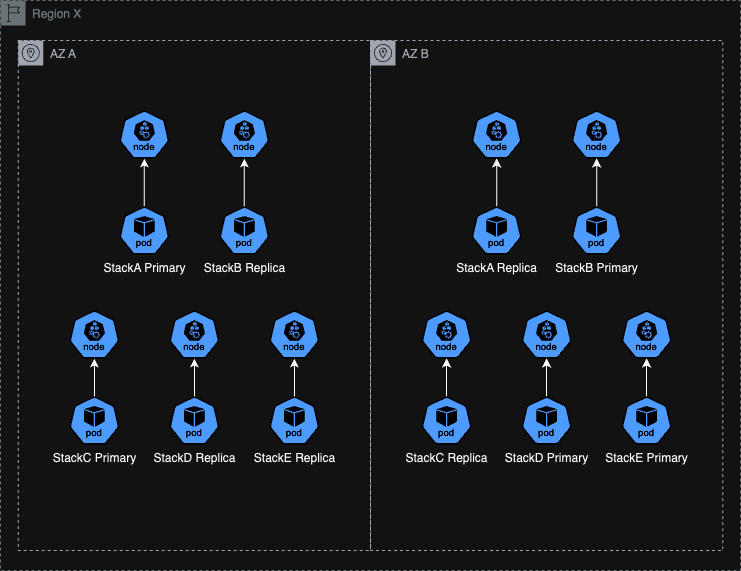

The diagram above was exported from draw.io. Its source (the exported page's mxGraphModel, read from the mxfile embedded in the PNG):
<mxGraphModel dx="1159" dy="785" grid="1" gridSize="10" guides="1" tooltips="1" connect="1" arrows="1" fold="1" page="1" pageScale="1" pageWidth="850" pageHeight="1100" math="0" shadow="0">
  <root>
    <mxCell id="0" />
    <mxCell id="1" parent="0" />
    <mxCell id="MOiCg1HOgPq1kuvATPZi-11" value="AZ B" style="sketch=0;outlineConnect=0;gradientColor=none;html=1;whiteSpace=wrap;fontSize=12;fontStyle=0;shape=mxgraph.aws4.group;grIcon=mxgraph.aws4.group_availability_zone;strokeColor=#545B64;fillColor=none;verticalAlign=top;align=left;spacingLeft=30;fontColor=#545B64;dashed=1;" parent="1" vertex="1">
      <mxGeometry x="450" y="60" width="352.25" height="510" as="geometry" />
    </mxCell>
    <mxCell id="MOiCg1HOgPq1kuvATPZi-12" value="Region X" style="sketch=0;outlineConnect=0;gradientColor=none;html=1;whiteSpace=wrap;fontSize=12;fontStyle=0;shape=mxgraph.aws4.group;grIcon=mxgraph.aws4.group_region;strokeColor=#879196;fillColor=none;verticalAlign=top;align=left;spacingLeft=30;fontColor=#879196;dashed=1;" parent="1" vertex="1">
      <mxGeometry x="80" y="20" width="740" height="570" as="geometry" />
    </mxCell>
    <mxCell id="4WWCCHw3BQXAuJQzUIK3-14" value="" style="edgeStyle=orthogonalEdgeStyle;rounded=0;orthogonalLoop=1;jettySize=auto;html=1;" edge="1" parent="1" source="MOiCg1HOgPq1kuvATPZi-5" target="4WWCCHw3BQXAuJQzUIK3-13">
      <mxGeometry relative="1" as="geometry" />
    </mxCell>
    <mxCell id="MOiCg1HOgPq1kuvATPZi-5" value="StackA Replica" style="aspect=fixed;sketch=0;html=1;dashed=0;whitespace=wrap;verticalLabelPosition=bottom;verticalAlign=top;fillColor=#2875E2;strokeColor=#ffffff;points=[[0.005,0.63,0],[0.1,0.2,0],[0.9,0.2,0],[0.5,0,0],[0.995,0.63,0],[0.72,0.99,0],[0.5,1,0],[0.28,0.99,0]];shape=mxgraph.kubernetes.icon2;kubernetesLabel=1;prIcon=pod" parent="1" vertex="1">
      <mxGeometry x="551.13" y="226" width="50" height="48" as="geometry" />
    </mxCell>
    <mxCell id="4WWCCHw3BQXAuJQzUIK3-16" value="" style="edgeStyle=orthogonalEdgeStyle;rounded=0;orthogonalLoop=1;jettySize=auto;html=1;" edge="1" parent="1" source="MOiCg1HOgPq1kuvATPZi-7" target="4WWCCHw3BQXAuJQzUIK3-15">
      <mxGeometry relative="1" as="geometry" />
    </mxCell>
    <mxCell id="MOiCg1HOgPq1kuvATPZi-7" value="StackB Primary" style="aspect=fixed;sketch=0;html=1;dashed=0;whitespace=wrap;verticalLabelPosition=bottom;verticalAlign=top;fillColor=#2875E2;strokeColor=#ffffff;points=[[0.005,0.63,0],[0.1,0.2,0],[0.9,0.2,0],[0.5,0,0],[0.995,0.63,0],[0.72,0.99,0],[0.5,1,0],[0.28,0.99,0]];shape=mxgraph.kubernetes.icon2;kubernetesLabel=1;prIcon=pod" parent="1" vertex="1">
      <mxGeometry x="651.13" y="226" width="50" height="48" as="geometry" />
    </mxCell>
    <mxCell id="4WWCCHw3BQXAuJQzUIK3-18" value="" style="edgeStyle=orthogonalEdgeStyle;rounded=0;orthogonalLoop=1;jettySize=auto;html=1;" edge="1" parent="1" source="MOiCg1HOgPq1kuvATPZi-13" target="4WWCCHw3BQXAuJQzUIK3-17">
      <mxGeometry relative="1" as="geometry" />
    </mxCell>
    <mxCell id="MOiCg1HOgPq1kuvATPZi-13" value="StackC Replica" style="aspect=fixed;sketch=0;html=1;dashed=0;whitespace=wrap;verticalLabelPosition=bottom;verticalAlign=top;fillColor=#2875E2;strokeColor=#ffffff;points=[[0.005,0.63,0],[0.1,0.2,0],[0.9,0.2,0],[0.5,0,0],[0.995,0.63,0],[0.72,0.99,0],[0.5,1,0],[0.28,0.99,0]];shape=mxgraph.kubernetes.icon2;kubernetesLabel=1;prIcon=pod" parent="1" vertex="1">
      <mxGeometry x="501.13" y="416" width="50" height="48" as="geometry" />
    </mxCell>
    <mxCell id="4WWCCHw3BQXAuJQzUIK3-20" value="" style="edgeStyle=orthogonalEdgeStyle;rounded=0;orthogonalLoop=1;jettySize=auto;html=1;" edge="1" parent="1" source="MOiCg1HOgPq1kuvATPZi-14" target="4WWCCHw3BQXAuJQzUIK3-19">
      <mxGeometry relative="1" as="geometry" />
    </mxCell>
    <mxCell id="MOiCg1HOgPq1kuvATPZi-14" value="StackD Primary" style="aspect=fixed;sketch=0;html=1;dashed=0;whitespace=wrap;verticalLabelPosition=bottom;verticalAlign=top;fillColor=#2875E2;strokeColor=#ffffff;points=[[0.005,0.63,0],[0.1,0.2,0],[0.9,0.2,0],[0.5,0,0],[0.995,0.63,0],[0.72,0.99,0],[0.5,1,0],[0.28,0.99,0]];shape=mxgraph.kubernetes.icon2;kubernetesLabel=1;prIcon=pod" parent="1" vertex="1">
      <mxGeometry x="601.13" y="416" width="50" height="48" as="geometry" />
    </mxCell>
    <mxCell id="4WWCCHw3BQXAuJQzUIK3-22" value="" style="edgeStyle=orthogonalEdgeStyle;rounded=0;orthogonalLoop=1;jettySize=auto;html=1;" edge="1" parent="1" source="MOiCg1HOgPq1kuvATPZi-16" target="4WWCCHw3BQXAuJQzUIK3-21">
      <mxGeometry relative="1" as="geometry" />
    </mxCell>
    <mxCell id="MOiCg1HOgPq1kuvATPZi-16" value="StackE Primary" style="aspect=fixed;sketch=0;html=1;dashed=0;whitespace=wrap;verticalLabelPosition=bottom;verticalAlign=top;fillColor=#2875E2;strokeColor=#ffffff;points=[[0.005,0.63,0],[0.1,0.2,0],[0.9,0.2,0],[0.5,0,0],[0.995,0.63,0],[0.72,0.99,0],[0.5,1,0],[0.28,0.99,0]];shape=mxgraph.kubernetes.icon2;kubernetesLabel=1;prIcon=pod" parent="1" vertex="1">
      <mxGeometry x="701.13" y="416" width="50" height="48" as="geometry" />
    </mxCell>
    <mxCell id="MOiCg1HOgPq1kuvATPZi-25" value="AZ A" style="sketch=0;outlineConnect=0;gradientColor=none;html=1;whiteSpace=wrap;fontSize=12;fontStyle=0;shape=mxgraph.aws4.group;grIcon=mxgraph.aws4.group_availability_zone;strokeColor=#545B64;fillColor=none;verticalAlign=top;align=left;spacingLeft=30;fontColor=#545B64;dashed=1;" parent="1" vertex="1">
      <mxGeometry x="97.75" y="60" width="352.25" height="510" as="geometry" />
    </mxCell>
    <mxCell id="4WWCCHw3BQXAuJQzUIK3-4" value="" style="edgeStyle=orthogonalEdgeStyle;rounded=0;orthogonalLoop=1;jettySize=auto;html=1;" edge="1" parent="1" source="MOiCg1HOgPq1kuvATPZi-27" target="4WWCCHw3BQXAuJQzUIK3-3">
      <mxGeometry relative="1" as="geometry" />
    </mxCell>
    <mxCell id="MOiCg1HOgPq1kuvATPZi-27" value="StackA Primary" style="aspect=fixed;sketch=0;html=1;dashed=0;whitespace=wrap;verticalLabelPosition=bottom;verticalAlign=top;fillColor=#2875E2;strokeColor=#ffffff;points=[[0.005,0.63,0],[0.1,0.2,0],[0.9,0.2,0],[0.5,0,0],[0.995,0.63,0],[0.72,0.99,0],[0.5,1,0],[0.28,0.99,0]];shape=mxgraph.kubernetes.icon2;kubernetesLabel=1;prIcon=pod" parent="1" vertex="1">
      <mxGeometry x="198.87" y="226" width="50" height="48" as="geometry" />
    </mxCell>
    <mxCell id="4WWCCHw3BQXAuJQzUIK3-6" value="" style="edgeStyle=orthogonalEdgeStyle;rounded=0;orthogonalLoop=1;jettySize=auto;html=1;" edge="1" parent="1" source="MOiCg1HOgPq1kuvATPZi-29" target="4WWCCHw3BQXAuJQzUIK3-5">
      <mxGeometry relative="1" as="geometry" />
    </mxCell>
    <mxCell id="MOiCg1HOgPq1kuvATPZi-29" value="StackB Replica" style="aspect=fixed;sketch=0;html=1;dashed=0;whitespace=wrap;verticalLabelPosition=bottom;verticalAlign=top;fillColor=#2875E2;strokeColor=#ffffff;points=[[0.005,0.63,0],[0.1,0.2,0],[0.9,0.2,0],[0.5,0,0],[0.995,0.63,0],[0.72,0.99,0],[0.5,1,0],[0.28,0.99,0]];shape=mxgraph.kubernetes.icon2;kubernetesLabel=1;prIcon=pod" parent="1" vertex="1">
      <mxGeometry x="298.87" y="226" width="50" height="48" as="geometry" />
    </mxCell>
    <mxCell id="4WWCCHw3BQXAuJQzUIK3-8" value="" style="edgeStyle=orthogonalEdgeStyle;rounded=0;orthogonalLoop=1;jettySize=auto;html=1;" edge="1" parent="1" source="MOiCg1HOgPq1kuvATPZi-32" target="4WWCCHw3BQXAuJQzUIK3-7">
      <mxGeometry relative="1" as="geometry" />
    </mxCell>
    <mxCell id="MOiCg1HOgPq1kuvATPZi-32" value="StackC Primary" style="aspect=fixed;sketch=0;html=1;dashed=0;whitespace=wrap;verticalLabelPosition=bottom;verticalAlign=top;fillColor=#2875E2;strokeColor=#ffffff;points=[[0.005,0.63,0],[0.1,0.2,0],[0.9,0.2,0],[0.5,0,0],[0.995,0.63,0],[0.72,0.99,0],[0.5,1,0],[0.28,0.99,0]];shape=mxgraph.kubernetes.icon2;kubernetesLabel=1;prIcon=pod" parent="1" vertex="1">
      <mxGeometry x="148.87" y="416" width="50" height="48" as="geometry" />
    </mxCell>
    <mxCell id="4WWCCHw3BQXAuJQzUIK3-10" value="" style="edgeStyle=orthogonalEdgeStyle;rounded=0;orthogonalLoop=1;jettySize=auto;html=1;" edge="1" parent="1" source="MOiCg1HOgPq1kuvATPZi-34" target="4WWCCHw3BQXAuJQzUIK3-9">
      <mxGeometry relative="1" as="geometry" />
    </mxCell>
    <mxCell id="MOiCg1HOgPq1kuvATPZi-34" value="StackD Replica" style="aspect=fixed;sketch=0;html=1;dashed=0;whitespace=wrap;verticalLabelPosition=bottom;verticalAlign=top;fillColor=#2875E2;strokeColor=#ffffff;points=[[0.005,0.63,0],[0.1,0.2,0],[0.9,0.2,0],[0.5,0,0],[0.995,0.63,0],[0.72,0.99,0],[0.5,1,0],[0.28,0.99,0]];shape=mxgraph.kubernetes.icon2;kubernetesLabel=1;prIcon=pod" parent="1" vertex="1">
      <mxGeometry x="248.87" y="416" width="50" height="48" as="geometry" />
    </mxCell>
    <mxCell id="4WWCCHw3BQXAuJQzUIK3-12" value="" style="edgeStyle=orthogonalEdgeStyle;rounded=0;orthogonalLoop=1;jettySize=auto;html=1;" edge="1" parent="1" source="MOiCg1HOgPq1kuvATPZi-36" target="4WWCCHw3BQXAuJQzUIK3-11">
      <mxGeometry relative="1" as="geometry" />
    </mxCell>
    <mxCell id="MOiCg1HOgPq1kuvATPZi-36" value="StackE Replica" style="aspect=fixed;sketch=0;html=1;dashed=0;whitespace=wrap;verticalLabelPosition=bottom;verticalAlign=top;fillColor=#2875E2;strokeColor=#ffffff;points=[[0.005,0.63,0],[0.1,0.2,0],[0.9,0.2,0],[0.5,0,0],[0.995,0.63,0],[0.72,0.99,0],[0.5,1,0],[0.28,0.99,0]];shape=mxgraph.kubernetes.icon2;kubernetesLabel=1;prIcon=pod" parent="1" vertex="1">
      <mxGeometry x="348.87" y="416" width="50" height="48" as="geometry" />
    </mxCell>
    <mxCell id="4WWCCHw3BQXAuJQzUIK3-3" value="" style="aspect=fixed;sketch=0;html=1;dashed=0;whitespace=wrap;verticalLabelPosition=bottom;verticalAlign=top;fillColor=#2875E2;strokeColor=#ffffff;points=[[0.005,0.63,0],[0.1,0.2,0],[0.9,0.2,0],[0.5,0,0],[0.995,0.63,0],[0.72,0.99,0],[0.5,1,0],[0.28,0.99,0]];shape=mxgraph.kubernetes.icon2;kubernetesLabel=1;prIcon=node" vertex="1" parent="1">
      <mxGeometry x="198.87" y="130" width="50" height="48" as="geometry" />
    </mxCell>
    <mxCell id="4WWCCHw3BQXAuJQzUIK3-5" value="" style="aspect=fixed;sketch=0;html=1;dashed=0;whitespace=wrap;verticalLabelPosition=bottom;verticalAlign=top;fillColor=#2875E2;strokeColor=#ffffff;points=[[0.005,0.63,0],[0.1,0.2,0],[0.9,0.2,0],[0.5,0,0],[0.995,0.63,0],[0.72,0.99,0],[0.5,1,0],[0.28,0.99,0]];shape=mxgraph.kubernetes.icon2;kubernetesLabel=1;prIcon=node" vertex="1" parent="1">
      <mxGeometry x="298.87" y="130" width="50" height="48" as="geometry" />
    </mxCell>
    <mxCell id="4WWCCHw3BQXAuJQzUIK3-7" value="" style="aspect=fixed;sketch=0;html=1;dashed=0;whitespace=wrap;verticalLabelPosition=bottom;verticalAlign=top;fillColor=#2875E2;strokeColor=#ffffff;points=[[0.005,0.63,0],[0.1,0.2,0],[0.9,0.2,0],[0.5,0,0],[0.995,0.63,0],[0.72,0.99,0],[0.5,1,0],[0.28,0.99,0]];shape=mxgraph.kubernetes.icon2;kubernetesLabel=1;prIcon=node" vertex="1" parent="1">
      <mxGeometry x="148.87" y="330" width="50" height="48" as="geometry" />
    </mxCell>
    <mxCell id="4WWCCHw3BQXAuJQzUIK3-9" value="" style="aspect=fixed;sketch=0;html=1;dashed=0;whitespace=wrap;verticalLabelPosition=bottom;verticalAlign=top;fillColor=#2875E2;strokeColor=#ffffff;points=[[0.005,0.63,0],[0.1,0.2,0],[0.9,0.2,0],[0.5,0,0],[0.995,0.63,0],[0.72,0.99,0],[0.5,1,0],[0.28,0.99,0]];shape=mxgraph.kubernetes.icon2;kubernetesLabel=1;prIcon=node" vertex="1" parent="1">
      <mxGeometry x="248.87" y="330" width="50" height="48" as="geometry" />
    </mxCell>
    <mxCell id="4WWCCHw3BQXAuJQzUIK3-11" value="" style="aspect=fixed;sketch=0;html=1;dashed=0;whitespace=wrap;verticalLabelPosition=bottom;verticalAlign=top;fillColor=#2875E2;strokeColor=#ffffff;points=[[0.005,0.63,0],[0.1,0.2,0],[0.9,0.2,0],[0.5,0,0],[0.995,0.63,0],[0.72,0.99,0],[0.5,1,0],[0.28,0.99,0]];shape=mxgraph.kubernetes.icon2;kubernetesLabel=1;prIcon=node" vertex="1" parent="1">
      <mxGeometry x="348.87" y="330" width="50" height="48" as="geometry" />
    </mxCell>
    <mxCell id="4WWCCHw3BQXAuJQzUIK3-13" value="" style="aspect=fixed;sketch=0;html=1;dashed=0;whitespace=wrap;verticalLabelPosition=bottom;verticalAlign=top;fillColor=#2875E2;strokeColor=#ffffff;points=[[0.005,0.63,0],[0.1,0.2,0],[0.9,0.2,0],[0.5,0,0],[0.995,0.63,0],[0.72,0.99,0],[0.5,1,0],[0.28,0.99,0]];shape=mxgraph.kubernetes.icon2;kubernetesLabel=1;prIcon=node" vertex="1" parent="1">
      <mxGeometry x="551.13" y="130" width="50" height="48" as="geometry" />
    </mxCell>
    <mxCell id="4WWCCHw3BQXAuJQzUIK3-15" value="" style="aspect=fixed;sketch=0;html=1;dashed=0;whitespace=wrap;verticalLabelPosition=bottom;verticalAlign=top;fillColor=#2875E2;strokeColor=#ffffff;points=[[0.005,0.63,0],[0.1,0.2,0],[0.9,0.2,0],[0.5,0,0],[0.995,0.63,0],[0.72,0.99,0],[0.5,1,0],[0.28,0.99,0]];shape=mxgraph.kubernetes.icon2;kubernetesLabel=1;prIcon=node" vertex="1" parent="1">
      <mxGeometry x="651.13" y="130" width="50" height="48" as="geometry" />
    </mxCell>
    <mxCell id="4WWCCHw3BQXAuJQzUIK3-17" value="" style="aspect=fixed;sketch=0;html=1;dashed=0;whitespace=wrap;verticalLabelPosition=bottom;verticalAlign=top;fillColor=#2875E2;strokeColor=#ffffff;points=[[0.005,0.63,0],[0.1,0.2,0],[0.9,0.2,0],[0.5,0,0],[0.995,0.63,0],[0.72,0.99,0],[0.5,1,0],[0.28,0.99,0]];shape=mxgraph.kubernetes.icon2;kubernetesLabel=1;prIcon=node" vertex="1" parent="1">
      <mxGeometry x="501.13" y="330" width="50" height="48" as="geometry" />
    </mxCell>
    <mxCell id="4WWCCHw3BQXAuJQzUIK3-19" value="" style="aspect=fixed;sketch=0;html=1;dashed=0;whitespace=wrap;verticalLabelPosition=bottom;verticalAlign=top;fillColor=#2875E2;strokeColor=#ffffff;points=[[0.005,0.63,0],[0.1,0.2,0],[0.9,0.2,0],[0.5,0,0],[0.995,0.63,0],[0.72,0.99,0],[0.5,1,0],[0.28,0.99,0]];shape=mxgraph.kubernetes.icon2;kubernetesLabel=1;prIcon=node" vertex="1" parent="1">
      <mxGeometry x="601.13" y="330" width="50" height="48" as="geometry" />
    </mxCell>
    <mxCell id="4WWCCHw3BQXAuJQzUIK3-21" value="" style="aspect=fixed;sketch=0;html=1;dashed=0;whitespace=wrap;verticalLabelPosition=bottom;verticalAlign=top;fillColor=#2875E2;strokeColor=#ffffff;points=[[0.005,0.63,0],[0.1,0.2,0],[0.9,0.2,0],[0.5,0,0],[0.995,0.63,0],[0.72,0.99,0],[0.5,1,0],[0.28,0.99,0]];shape=mxgraph.kubernetes.icon2;kubernetesLabel=1;prIcon=node" vertex="1" parent="1">
      <mxGeometry x="701.13" y="330" width="50" height="48" as="geometry" />
    </mxCell>
  </root>
</mxGraphModel>